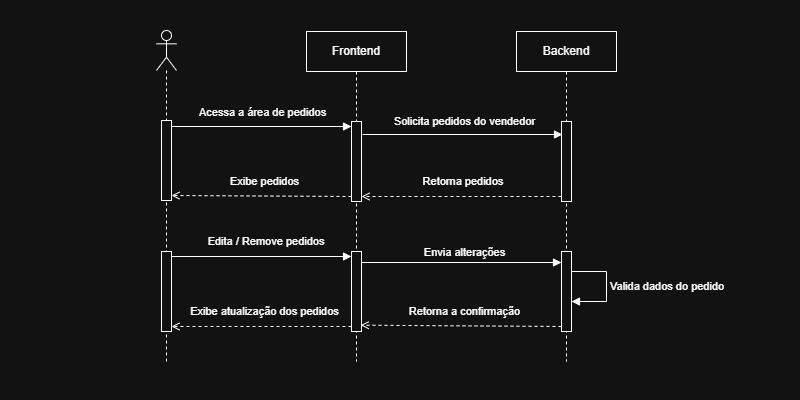

The diagram above was exported from draw.io. Its source (the exported page's mxGraphModel, read from the mxfile embedded in the PNG):
<mxGraphModel dx="1001" dy="943" grid="1" gridSize="10" guides="1" tooltips="1" connect="1" arrows="1" fold="1" page="1" pageScale="1" pageWidth="800" pageHeight="400" math="0" shadow="0">
  <root>
    <mxCell id="5pz4G-ruPbjLnyODKmnU-0" />
    <mxCell id="5pz4G-ruPbjLnyODKmnU-1" parent="5pz4G-ruPbjLnyODKmnU-0" />
    <mxCell id="5pz4G-ruPbjLnyODKmnU-2" parent="5pz4G-ruPbjLnyODKmnU-1" style="shape=umlLifeline;perimeter=lifelinePerimeter;whiteSpace=wrap;html=1;container=1;dropTarget=0;collapsible=0;recursiveResize=0;outlineConnect=0;portConstraint=eastwest;newEdgeStyle={&quot;curved&quot;:0,&quot;rounded&quot;:0};" value="Frontend" vertex="1">
      <mxGeometry height="330" width="100" x="307" y="-369" as="geometry" />
    </mxCell>
    <mxCell id="5pz4G-ruPbjLnyODKmnU-3" parent="5pz4G-ruPbjLnyODKmnU-2" style="html=1;points=[[0,0,0,0,5],[0,1,0,0,-5],[1,0,0,0,5],[1,1,0,0,-5]];perimeter=orthogonalPerimeter;outlineConnect=0;targetShapes=umlLifeline;portConstraint=eastwest;newEdgeStyle={&quot;curved&quot;:0,&quot;rounded&quot;:0};" value="" vertex="1">
      <mxGeometry height="80" width="10" x="45" y="90" as="geometry" />
    </mxCell>
    <mxCell id="VbgcXqVUjsXRntfOHJoI-0" parent="5pz4G-ruPbjLnyODKmnU-2" style="html=1;points=[[0,0,0,0,5],[0,1,0,0,-5],[1,0,0,0,5],[1,1,0,0,-5]];perimeter=orthogonalPerimeter;outlineConnect=0;targetShapes=umlLifeline;portConstraint=eastwest;newEdgeStyle={&quot;curved&quot;:0,&quot;rounded&quot;:0};" value="" vertex="1">
      <mxGeometry height="80" width="10" x="45" y="220" as="geometry" />
    </mxCell>
    <mxCell id="5pz4G-ruPbjLnyODKmnU-4" parent="5pz4G-ruPbjLnyODKmnU-1" style="shape=umlLifeline;perimeter=lifelinePerimeter;whiteSpace=wrap;html=1;container=1;dropTarget=0;collapsible=0;recursiveResize=0;outlineConnect=0;portConstraint=eastwest;newEdgeStyle={&quot;curved&quot;:0,&quot;rounded&quot;:0};participant=umlActor;" value="" vertex="1">
      <mxGeometry height="331" width="20" x="157" y="-370" as="geometry" />
    </mxCell>
    <mxCell id="5pz4G-ruPbjLnyODKmnU-5" parent="5pz4G-ruPbjLnyODKmnU-4" style="html=1;points=[[0,0,0,0,5],[0,1,0,0,-5],[1,0,0,0,5],[1,1,0,0,-5]];perimeter=orthogonalPerimeter;outlineConnect=0;targetShapes=umlLifeline;portConstraint=eastwest;newEdgeStyle={&quot;curved&quot;:0,&quot;rounded&quot;:0};" value="" vertex="1">
      <mxGeometry height="80" width="10" x="5" y="90" as="geometry" />
    </mxCell>
    <mxCell id="VbgcXqVUjsXRntfOHJoI-12" parent="5pz4G-ruPbjLnyODKmnU-4" style="html=1;points=[[0,0,0,0,5],[0,1,0,0,-5],[1,0,0,0,5],[1,1,0,0,-5]];perimeter=orthogonalPerimeter;outlineConnect=0;targetShapes=umlLifeline;portConstraint=eastwest;newEdgeStyle={&quot;curved&quot;:0,&quot;rounded&quot;:0};" value="" vertex="1">
      <mxGeometry height="80" width="10" x="5" y="221" as="geometry" />
    </mxCell>
    <mxCell id="5pz4G-ruPbjLnyODKmnU-6" parent="5pz4G-ruPbjLnyODKmnU-1" style="shape=umlLifeline;perimeter=lifelinePerimeter;whiteSpace=wrap;html=1;container=1;dropTarget=0;collapsible=0;recursiveResize=0;outlineConnect=0;portConstraint=eastwest;newEdgeStyle={&quot;curved&quot;:0,&quot;rounded&quot;:0};" value="Backend" vertex="1">
      <mxGeometry height="330" width="100" x="517" y="-369" as="geometry" />
    </mxCell>
    <mxCell id="5pz4G-ruPbjLnyODKmnU-7" parent="5pz4G-ruPbjLnyODKmnU-6" style="html=1;points=[[0,0,0,0,5],[0,1,0,0,-5],[1,0,0,0,5],[1,1,0,0,-5]];perimeter=orthogonalPerimeter;outlineConnect=0;targetShapes=umlLifeline;portConstraint=eastwest;newEdgeStyle={&quot;curved&quot;:0,&quot;rounded&quot;:0};" value="" vertex="1">
      <mxGeometry height="80" width="10" x="45" y="90" as="geometry" />
    </mxCell>
    <mxCell id="VbgcXqVUjsXRntfOHJoI-13" parent="5pz4G-ruPbjLnyODKmnU-6" style="html=1;points=[[0,0,0,0,5],[0,1,0,0,-5],[1,0,0,0,5],[1,1,0,0,-5]];perimeter=orthogonalPerimeter;outlineConnect=0;targetShapes=umlLifeline;portConstraint=eastwest;newEdgeStyle={&quot;curved&quot;:0,&quot;rounded&quot;:0};" value="" vertex="1">
      <mxGeometry height="80" width="10" x="45" y="220" as="geometry" />
    </mxCell>
    <mxCell id="VbgcXqVUjsXRntfOHJoI-20" edge="1" parent="5pz4G-ruPbjLnyODKmnU-6" source="VbgcXqVUjsXRntfOHJoI-13" style="html=1;align=left;spacingLeft=2;endArrow=block;rounded=0;edgeStyle=orthogonalEdgeStyle;curved=0;rounded=0;" target="VbgcXqVUjsXRntfOHJoI-13" value="Valida dados do pedido">
      <mxGeometry relative="1" as="geometry">
        <Array as="points">
          <mxPoint x="90" y="240" />
          <mxPoint x="90" y="270" />
        </Array>
        <mxPoint x="58" y="240" as="sourcePoint" />
        <mxPoint x="65" y="270" as="targetPoint" />
      </mxGeometry>
    </mxCell>
    <mxCell id="5pz4G-ruPbjLnyODKmnU-8" edge="1" parent="5pz4G-ruPbjLnyODKmnU-1" style="html=1;verticalAlign=middle;endArrow=block;rounded=1;entryX=0;entryY=0;entryDx=0;entryDy=5;fontSize=11;strokeColor=default;align=center;fontFamily=Helvetica;fontColor=default;labelBackgroundColor=default;endFill=1;" value="Solicita pedidos do vendedor">
      <mxGeometry relative="1" x="0.02" y="13" as="geometry">
        <mxPoint as="offset" />
        <mxPoint x="363" y="-266" as="sourcePoint" />
        <mxPoint x="563" y="-266" as="targetPoint" />
      </mxGeometry>
    </mxCell>
    <mxCell id="5pz4G-ruPbjLnyODKmnU-9" edge="1" parent="5pz4G-ruPbjLnyODKmnU-1" source="5pz4G-ruPbjLnyODKmnU-7" style="html=1;verticalAlign=middle;endArrow=open;rounded=1;exitX=0;exitY=1;exitDx=0;exitDy=-5;fontSize=11;entryX=1;entryY=1;entryDx=0;entryDy=-5;entryPerimeter=0;strokeColor=default;align=center;fontFamily=Helvetica;fontColor=default;labelBackgroundColor=default;endFill=0;dashed=1;" target="5pz4G-ruPbjLnyODKmnU-3" value="Retorna pedidos&amp;nbsp;">
      <mxGeometry relative="1" x="-0.03" y="-15" as="geometry">
        <mxPoint as="offset" />
        <mxPoint x="362" y="-164" as="targetPoint" />
      </mxGeometry>
    </mxCell>
    <mxCell id="5pz4G-ruPbjLnyODKmnU-10" edge="1" parent="5pz4G-ruPbjLnyODKmnU-1" style="%3CmxGraphModel%3E%3Croot%3E%3CmxCell%20id%3D%220%22%2F%3E%3CmxCell%20id%3D%221%22%20parent%3D%220%22%2F%3E%3CmxCell%20id%3D%222%22%20edge%3D%221%22%20parent%3D%221%22%20style%3D%22html%3D1%3BverticalAlign%3Dbottom%3BendArrow%3Dopen%3Bdashed%3D1%3BendSize%3D8%3Bcurved%3D0%3Brounded%3D0%3BexitX%3D0%3BexitY%3D1%3BexitDx%3D0%3BexitDy%3D-5%3BfontSize%3D12%3BentryX%3D1%3BentryY%3D1%3BentryDx%3D0%3BentryDy%3D-5%3BentryPerimeter%3D0%3B%22%20value%3D%22Retorna%20pedidos%20realizados%22%3E%3CmxGeometry%20relative%3D%221%22%20as%3D%22geometry%22%3E%3CmxPoint%20x%3D%22577%22%20y%3D%22-195%22%20as%3D%22sourcePoint%22%2F%3E%3CmxPoint%20x%3D%22377%22%20y%3D%22-195%22%20as%3D%22targetPoint%22%2F%3E%3C%2FmxGeometry%3E%3C%2FmxCell%3E%3C%2Froot%3E%3C%2FmxGraphModel%3E;endArrow=block;endFill=1;" value="Acessa a área de pedidos ">
      <mxGeometry relative="1" width="80" x="0.0333" y="15" as="geometry">
        <mxPoint as="offset" />
        <mxPoint x="172" y="-274" as="sourcePoint" />
        <mxPoint x="352" y="-274" as="targetPoint" />
      </mxGeometry>
    </mxCell>
    <mxCell id="5pz4G-ruPbjLnyODKmnU-11" edge="1" parent="5pz4G-ruPbjLnyODKmnU-1" source="5pz4G-ruPbjLnyODKmnU-3" style="html=1;verticalAlign=middle;endArrow=open;rounded=1;fontFamily=Helvetica;fontSize=11;fontColor=default;entryX=1;entryY=1;entryDx=0;entryDy=-5;entryPerimeter=0;align=center;labelBackgroundColor=default;exitX=0;exitY=1;exitDx=0;exitDy=-5;exitPerimeter=0;strokeColor=default;endFill=0;dashed=1;" target="5pz4G-ruPbjLnyODKmnU-5" value="Exibe pedidos">
      <mxGeometry relative="1" x="-0.0324" y="-15" as="geometry">
        <mxPoint as="offset" />
        <mxPoint x="352" y="-164" as="sourcePoint" />
        <mxPoint x="217" y="-169" as="targetPoint" />
      </mxGeometry>
    </mxCell>
    <mxCell id="VbgcXqVUjsXRntfOHJoI-15" edge="1" parent="5pz4G-ruPbjLnyODKmnU-1" source="VbgcXqVUjsXRntfOHJoI-12" style="html=1;verticalAlign=middle;endArrow=block;rounded=1;entryX=0;entryY=0;entryDx=0;entryDy=5;entryPerimeter=0;exitX=1;exitY=0;exitDx=0;exitDy=5;exitPerimeter=0;strokeColor=default;align=center;fontFamily=Helvetica;fontSize=11;fontColor=default;labelBackgroundColor=default;endFill=1;" target="VbgcXqVUjsXRntfOHJoI-0" value="&amp;nbsp;Edita / Remove pedidos">
      <mxGeometry relative="1" width="80" x="0.0333" y="15" as="geometry">
        <mxPoint as="offset" />
        <Array as="points" />
        <mxPoint x="205" y="-129" as="sourcePoint" />
        <mxPoint x="255" y="-129" as="targetPoint" />
      </mxGeometry>
    </mxCell>
    <mxCell id="VbgcXqVUjsXRntfOHJoI-17" edge="1" parent="5pz4G-ruPbjLnyODKmnU-1" style="html=1;verticalAlign=bottom;endArrow=block;curved=0;rounded=0;entryX=0;entryY=0;entryDx=0;entryDy=5;entryPerimeter=0;exitX=1;exitY=0;exitDx=0;exitDy=5;exitPerimeter=0;" value="Envia alterações">
      <mxGeometry relative="1" width="80" x="0.03" y="1" as="geometry">
        <mxPoint as="offset" />
        <Array as="points" />
        <mxPoint x="362" y="-138" as="sourcePoint" />
        <mxPoint x="562" y="-138" as="targetPoint" />
      </mxGeometry>
    </mxCell>
    <mxCell id="VbgcXqVUjsXRntfOHJoI-24" edge="1" parent="5pz4G-ruPbjLnyODKmnU-1" source="VbgcXqVUjsXRntfOHJoI-13" style="html=1;verticalAlign=middle;endArrow=open;rounded=1;exitX=0;exitY=1;exitDx=0;exitDy=-5;fontSize=11;entryX=0.542;entryY=0.89;entryDx=0;entryDy=0;entryPerimeter=0;exitPerimeter=0;strokeColor=default;align=center;fontFamily=Helvetica;fontColor=default;labelBackgroundColor=default;endFill=0;dashed=1;" target="5pz4G-ruPbjLnyODKmnU-2" value="Retorna a confirmação">
      <mxGeometry relative="1" x="-0.0329" y="-14" as="geometry">
        <mxPoint as="offset" />
        <mxPoint x="555" y="-79" as="sourcePoint" />
        <mxPoint x="355" y="-79" as="targetPoint" />
      </mxGeometry>
    </mxCell>
    <mxCell id="VbgcXqVUjsXRntfOHJoI-25" edge="1" parent="5pz4G-ruPbjLnyODKmnU-1" source="VbgcXqVUjsXRntfOHJoI-0" style="html=1;verticalAlign=middle;endArrow=open;rounded=1;exitX=0;exitY=1;exitDx=0;exitDy=-5;fontSize=11;entryX=1;entryY=1;entryDx=0;entryDy=-5;entryPerimeter=0;exitPerimeter=0;strokeColor=default;align=center;fontFamily=Helvetica;fontColor=default;labelBackgroundColor=default;endFill=0;dashed=1;" target="VbgcXqVUjsXRntfOHJoI-12" value="Exibe atualização dos pedidos">
      <mxGeometry relative="1" x="-0.0333" y="-15" as="geometry">
        <mxPoint as="offset" />
        <mxPoint x="425" y="-89" as="sourcePoint" />
        <mxPoint x="225" y="-89" as="targetPoint" />
      </mxGeometry>
    </mxCell>
  </root>
</mxGraphModel>